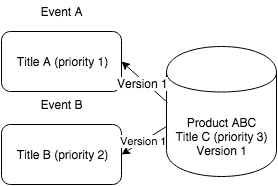

The diagram above was exported from draw.io. Its source (the exported page's mxGraphModel, read from the mxfile embedded in the PNG):
<mxGraphModel dx="954" dy="586" grid="1" gridSize="10" guides="1" tooltips="1" connect="1" arrows="1" fold="1" page="1" pageScale="1" pageWidth="826" pageHeight="1169" background="#ffffff" math="0" shadow="0">
  <root>
    <mxCell id="0" />
    <mxCell id="1" parent="0" />
    <mxCell id="2" value="" style="rounded=1;whiteSpace=wrap;html=1;" vertex="1" parent="1">
      <mxGeometry x="50" y="90" width="120" height="60" as="geometry" />
    </mxCell>
    <mxCell id="3" value="Event A" style="text;html=1;strokeColor=none;fillColor=none;align=center;verticalAlign=middle;whiteSpace=wrap;overflow=hidden;" vertex="1" parent="1">
      <mxGeometry x="80" y="60" width="60" height="20" as="geometry" />
    </mxCell>
    <mxCell id="4" value="Title A (priority 1)" style="text;html=1;strokeColor=none;fillColor=none;align=center;verticalAlign=middle;whiteSpace=wrap;overflow=hidden;" vertex="1" parent="1">
      <mxGeometry x="60" y="110" width="100" height="20" as="geometry" />
    </mxCell>
    <mxCell id="5" value="" style="rounded=1;whiteSpace=wrap;html=1;" vertex="1" parent="1">
      <mxGeometry x="50" y="183" width="120" height="60" as="geometry" />
    </mxCell>
    <mxCell id="6" value="Event B" style="text;html=1;strokeColor=none;fillColor=none;align=center;verticalAlign=middle;whiteSpace=wrap;overflow=hidden;" vertex="1" parent="1">
      <mxGeometry x="80" y="153" width="60" height="20" as="geometry" />
    </mxCell>
    <mxCell id="7" value="Title B (priority 2)" style="text;html=1;strokeColor=none;fillColor=none;align=center;verticalAlign=middle;whiteSpace=wrap;overflow=hidden;" vertex="1" parent="1">
      <mxGeometry x="60" y="203" width="100" height="20" as="geometry" />
    </mxCell>
    <mxCell id="8" value="" style="shape=cylinder;whiteSpace=wrap;html=1;" vertex="1" parent="1">
      <mxGeometry x="215" y="105" width="110" height="130" as="geometry" />
    </mxCell>
    <mxCell id="9" value="" style="endArrow=classic;html=1;exitX=0.009;exitY=0.431;entryX=1;entryY=0.5;exitPerimeter=0;" edge="1" source="8" target="2" parent="1">
      <mxGeometry x="170" y="120" width="50" height="50" as="geometry">
        <mxPoint x="10" y="60" as="sourcePoint" />
        <mxPoint x="60" y="10" as="targetPoint" />
        <Array as="points" />
      </mxGeometry>
    </mxCell>
    <mxCell id="10" value="Version 1" style="text;html=1;resizable=0;points=[];;align=center;verticalAlign=middle;labelBackgroundColor=#ffffff;direction=south;" vertex="1" connectable="0" parent="9">
      <mxGeometry x="0.0272" y="2" relative="1" as="geometry">
        <mxPoint as="offset" />
      </mxGeometry>
    </mxCell>
    <mxCell id="11" value="Version 1" style="text;html=1;resizable=0;points=[];;align=center;verticalAlign=middle;labelBackgroundColor=#ffffff;direction=south;" vertex="1" connectable="0" parent="1">
      <mxGeometry x="190.78083425686805" y="141.20116975120914" as="geometry">
        <mxPoint as="offset" />
      </mxGeometry>
    </mxCell>
    <mxCell id="12" value="Version 1" style="endArrow=classic;html=1;entryX=1;entryY=0.5;exitX=0;exitY=0.25;" edge="1" source="13" target="5" parent="1">
      <mxGeometry x="170" y="185" width="50" height="50" as="geometry">
        <mxPoint x="210" y="185" as="sourcePoint" />
        <mxPoint x="220" y="185" as="targetPoint" />
      </mxGeometry>
    </mxCell>
    <mxCell id="13" value="Product ABC&lt;div&gt;Title C (priority 3)&lt;/div&gt;&lt;div&gt;Version 1&lt;/div&gt;" style="text;html=1;strokeColor=none;fillColor=none;align=center;verticalAlign=middle;whiteSpace=wrap;overflow=hidden;" vertex="1" parent="1">
      <mxGeometry x="215" y="175" width="110" height="40" as="geometry" />
    </mxCell>
  </root>
</mxGraphModel>